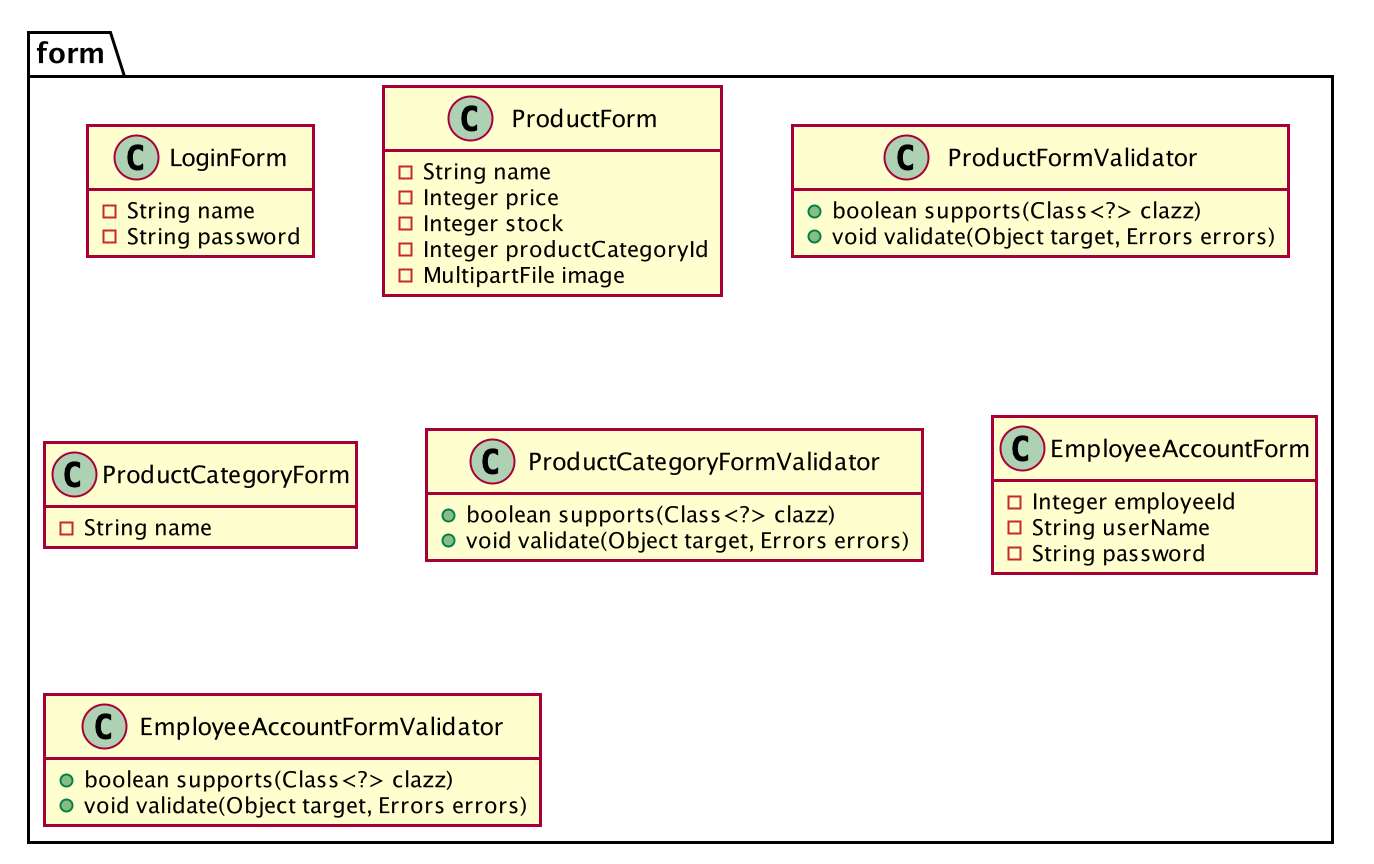

The diagram above was rendered by PlantUML. Its source (embedded in the PNG):
@startuml

skinparam shadowing false
hide empty methods
hide empty fields

package form {
    class LoginForm{
        - String name
        - String password
    }
    class ProductForm{
        - String name
        - Integer price
        - Integer stock
        - Integer productCategoryId
        - MultipartFile image
    }
    class ProductFormValidator{
        + boolean supports(Class<?> clazz)
        + void validate(Object target, Errors errors)
    }
    class ProductCategoryForm{
        - String name
    }
    class ProductCategoryFormValidator{
        + boolean supports(Class<?> clazz)
        + void validate(Object target, Errors errors)
    }
    class EmployeeAccountForm{
        - Integer employeeId
        - String userName
        - String password
    }
    class EmployeeAccountFormValidator{
        + boolean supports(Class<?> clazz)
        + void validate(Object target, Errors errors)
    }
}

@enduml